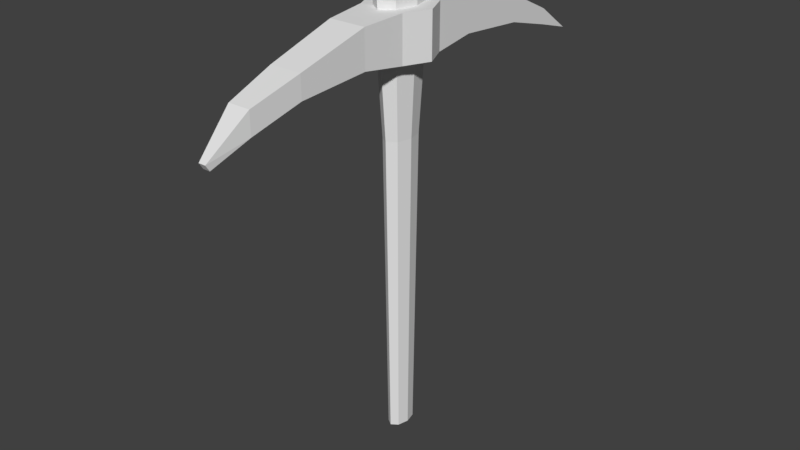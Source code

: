 # Source: pickaxe.blend  (saved by Blender 2.79.0; exported with 4.5.12 LTS)
import bpy
from mathutils import Matrix  # noqa: F401  (used for matrix-valued properties, if any)

bpy.ops.wm.read_factory_settings(use_empty=True)
scene = bpy.context.scene
scene.name = 'Scene'

# ---- collections
col_collection_1 = bpy.data.collections.new('Collection 1'); scene.collection.children.link(col_collection_1)

# ---- materials (node trees are filled in below, after node groups)
mat_material = bpy.data.materials.new('Material')
mat_material.alpha_threshold = 0.0
mat_material.use_transparent_shadow = False
mat_material.roughness = 0.5
mat_material.line_color = (0.0, 0.0, 0.0, 1.0)

# ---- material node trees

# ---- world
world_world = bpy.data.worlds.new('World'); scene.world = world_world
world_world.color = (0.05088, 0.05088, 0.05088)
world_world.use_sun_shadow = False
world_world.sun_shadow_jitter_overblur = 0.0
world_world.cycles.sampling_method = 'MANUAL'

# ---- meshes
me_cube_001 = bpy.data.meshes.new('Cube.001')
me_cube_001.from_pydata([(-0.08168, -1.0, -1.0), (-0.1369, -1.0, 1.0), (-0.08168, 1.0, -1.0), (-0.1369, 1.0, 1.0), (0.08168, -1.0, -1.0), (0.1369, -1.0, 1.0), (0.08168, 1.0, -1.0), (0.1369, 1.0, 1.0)], [], [(0, 1, 3, 2), (2, 3, 7, 6), (6, 7, 5, 4), (4, 5, 1, 0), (2, 6, 4, 0), (7, 3, 1, 5)])
me_cube_001.use_remesh_preserve_volume = False
me_cube_001.use_remesh_preserve_attributes = False
me_cube_001.use_mirror_vertex_groups = False
me_cube_001.update()
me_cylinder_001 = bpy.data.meshes.new('Cylinder.001')
me_cylinder_001.from_pydata([(-8.776e-09, 1.803e-09, -17.47), (-4.421e-09, 3.344e-10, 1.0), (-1.329e-08, 0.6598, -17.47), (-4.421e-09, 1.292, 1.0), (0.2768, 0.4666, -17.47), (0.5419, 0.9134, 1.0), (0.3915, -2.857e-08, -17.47), (0.7664, -5.613e-08, 1.0), (0.2768, -0.4666, -17.47), (0.5419, -0.9134, 1.0), (-4.751e-08, -0.6598, -17.47), (-7.142e-08, -1.292, 1.0), (-0.2768, -0.4666, -17.47), (-0.5419, -0.9134, 1.0), (-0.3915, 8.138e-09, -17.47), (-0.7664, 1.574e-08, 1.0), (-0.2768, 0.4666, -17.47), (-0.5419, 0.9134, 1.0), (-8.776e-09, 0.873, -4.439), (0.3662, 0.6173, -4.439), (0.5179, -3.636e-08, -4.439), (0.3662, -0.6173, -4.439), (-5.406e-08, -0.873, -4.439), (-0.3662, -0.6173, -4.439), (-0.5179, 1.221e-08, -4.439), (-0.3662, 0.6173, -4.439)], [], [(0, 2, 4), (1, 5, 3), (18, 3, 5, 19), (0, 4, 6), (1, 7, 5), (19, 5, 7, 20), (0, 6, 8), (1, 9, 7), (20, 7, 9, 21), (0, 8, 10), (1, 11, 9), (21, 9, 11, 22), (0, 10, 12), (1, 13, 11), (22, 11, 13, 23), (0, 12, 14), (1, 15, 13), (23, 13, 15, 24), (0, 14, 16), (1, 17, 15), (24, 15, 17, 25), (0, 16, 2), (1, 3, 17), (25, 17, 3, 18), (16, 25, 18, 2), (14, 24, 25, 16), (12, 23, 24, 14), (10, 22, 23, 12), (8, 21, 22, 10), (6, 20, 21, 8), (4, 19, 20, 6), (2, 18, 19, 4)])
me_cylinder_001.use_remesh_preserve_volume = False
me_cylinder_001.use_remesh_preserve_attributes = False
me_cylinder_001.use_mirror_vertex_groups = False
me_cylinder_001.update()
me_cube = bpy.data.meshes.new('Cube')
me_cube.from_pydata([(1.0, 1.0, 2.06), (0.1584, -0.9914, 1.711), (-0.1584, -0.9914, 1.711), (-1.0, 1.0, 2.06), (0.1584, -1.009, 1.978), (-0.1584, -1.009, 1.978), (1.0, 0.2982, 3.42), (0.8206, -0.2982, 3.395), (-0.8206, -0.2982, 3.395), (-1.0, 0.2982, 3.42), (1.0, 0.2982, 5.036), (0.8206, -0.2982, 5.036), (-0.8206, -0.2982, 5.036), (-1.0, 0.2982, 5.036), (-1.0, 0.6126, 3.151), (-1.0, 0.6126, 4.299), (1.0, 0.6126, 3.151), (1.0, 0.6126, 4.299), (0.709, -0.6126, 3.155), (0.709, -0.6126, 4.159), (-0.709, -0.6126, 3.155), (-0.709, -0.6126, 4.159), (1.0, 0.1111, 3.149), (1.0, -0.1111, 3.149), (-1.0, -0.1111, 3.149), (-1.0, 0.1111, 3.149), (1.0, 0.1111, 5.149), (1.0, -0.1111, 5.149), (-1.0, -0.1111, 5.149), (-1.0, 0.1111, 5.149), (0.4941, -0.8333, 2.476), (0.4941, -0.8333, 3.465), (-0.4941, -0.8333, 2.476), (-0.4941, -0.8333, 3.465), (-1.0, 0.8333, 2.552), (-1.0, 0.8333, 3.254), (1.0, 0.8333, 2.552), (1.0, 0.8333, 3.254), (1.505, -5.96e-08, 3.149), (-1.505, 2.98e-07, 3.149), (1.505, -5.737e-07, 5.149), (-1.505, 1.863e-07, 5.149)], [], [(30, 1, 2, 32), (31, 33, 5, 4), (30, 31, 4, 1), (1, 4, 5, 2), (34, 35, 3), (20, 21, 12, 8), (25, 29, 13, 9), (16, 17, 10, 6), (23, 27, 11, 7), (17, 15, 13, 10), (27, 28, 12, 11), (16, 6, 9, 14), (23, 7, 8, 24), (36, 16, 14, 34), (37, 35, 15, 17), (36, 37, 17, 16), (9, 13, 15, 14), (32, 33, 21, 20), (7, 11, 19, 18), (11, 12, 21, 19), (7, 18, 20, 8), (6, 22, 25, 9), (38, 23, 24, 39), (10, 13, 29, 26), (40, 41, 28, 27), (6, 10, 26, 22), (38, 40, 27, 23), (8, 12, 28, 24), (39, 41, 29, 25), (2, 5, 33, 32), (18, 19, 31, 30), (19, 21, 33, 31), (18, 30, 32, 20), (0, 37, 36), (0, 3, 35, 37), (0, 36, 34, 3), (14, 15, 35, 34), (24, 28, 41, 39), (22, 26, 40, 38), (26, 29, 41, 40), (22, 38, 39, 25)])
me_cube.materials.append(mat_material)
me_cube.use_remesh_preserve_volume = False
me_cube.use_remesh_preserve_attributes = False
me_cube.use_mirror_vertex_groups = False
me_cube.update()

# ---- objects
ob_cube_001 = bpy.data.objects.new('Cube.001', me_cube_001)
ob_cylinder = bpy.data.objects.new('Cylinder', me_cylinder_001)
ob_cube = bpy.data.objects.new('Cube', me_cube)

# ---- transforms, parenting, visibility, modifiers, constraints
ob_cube_001.location = (0.0, 0.00388, 1.729)
ob_cube_001.scale = (0.1629, 0.2616, 0.1629)
ob_cube_001.lineart.crease_threshold = 0.0
ob_cylinder.location = (0.0, 0.0, 1.648)
ob_cylinder.scale = (0.2347, 0.2347, 0.2347)
ob_cylinder.lineart.crease_threshold = 0.0
ob_cube.location = (0.0, 0.0, 0.6482)
ob_cube.scale = (0.2243, 2.225, 0.2243)
ob_cube.lock_rotations_4d = False
ob_cube.empty_display_type = 'ARROWS'
ob_cube.lineart.crease_threshold = 0.0

# ---- collection membership
col_collection_1.objects.link(ob_cube_001)
col_collection_1.objects.link(ob_cylinder)
col_collection_1.objects.link(ob_cube)

# ---- scene / render settings (as saved in the file)
scene.frame_start = 1; scene.frame_end = 250; scene.frame_set(1)
scene.render.engine = 'BLENDER_EEVEE_NEXT'
scene.render.resolution_percentage = 50
scene.render.dither_intensity = 0.0
scene.cycles.use_denoising = False
scene.cycles.samples = 128
scene.cycles.sampling_pattern = 'TABULATED_SOBOL'
scene.cycles.use_adaptive_sampling = False
scene.cycles.use_light_tree = False
scene.cycles.blur_glossy = 0.0
scene.cycles.sample_clamp_indirect = 0.0
scene.view_settings.view_transform = 'Standard'
bpy.context.view_layer.update()

# ---- added for rendering (the .blend has no active camera and no usable light): camera, sun
cam_auto = bpy.data.cameras.new('AutoCamera')
cam_auto.lens = 50.0
cam_auto.sensor_width = 36.0
cam_auto.clip_end = 1000.0
ob_auto_camera = bpy.data.objects.new('AutoCamera', cam_auto)
scene.collection.objects.link(ob_auto_camera)
ob_auto_camera.location = (5.79963, -6.96911, 4.36003)
ob_auto_camera.rotation_euler = (1.09748, -7.21219e-08, 0.694738)
scene.camera = ob_auto_camera
light_auto_sun = bpy.data.lights.new('AutoSun', 'SUN')
light_auto_sun.energy = 3.0
light_auto_sun.angle = 0.0523599
ob_auto_sun = bpy.data.objects.new('AutoSun', light_auto_sun)
scene.collection.objects.link(ob_auto_sun)
ob_auto_sun.rotation_euler = (0.872665, 0.174533, 0.523599)
bpy.context.view_layer.update()
